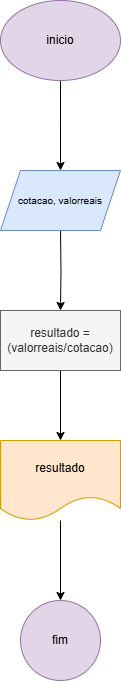

The diagram above was exported from draw.io. Its source (the exported page's mxGraphModel, read from the mxfile embedded in the PNG):
<mxGraphModel dx="1390" dy="799" grid="1" gridSize="10" guides="1" tooltips="1" connect="1" arrows="1" fold="1" page="1" pageScale="1" pageWidth="827" pageHeight="1169" math="0" shadow="0">
  <root>
    <mxCell id="0" />
    <mxCell id="1" parent="0" />
    <mxCell id="x7adVSXIMZicWM8RnAj0-3" value="" style="edgeStyle=orthogonalEdgeStyle;rounded=0;orthogonalLoop=1;jettySize=auto;html=1;" edge="1" parent="1" source="x7adVSXIMZicWM8RnAj0-1">
      <mxGeometry relative="1" as="geometry">
        <mxPoint x="414" y="240" as="targetPoint" />
      </mxGeometry>
    </mxCell>
    <mxCell id="x7adVSXIMZicWM8RnAj0-1" value="inicio" style="ellipse;whiteSpace=wrap;html=1;fillColor=#e1d5e7;strokeColor=#9673a6;" vertex="1" parent="1">
      <mxGeometry x="354" y="70" width="120" height="80" as="geometry" />
    </mxCell>
    <mxCell id="x7adVSXIMZicWM8RnAj0-5" value="" style="edgeStyle=orthogonalEdgeStyle;rounded=0;orthogonalLoop=1;jettySize=auto;html=1;" edge="1" parent="1" target="x7adVSXIMZicWM8RnAj0-4">
      <mxGeometry relative="1" as="geometry">
        <mxPoint x="414" y="300" as="sourcePoint" />
      </mxGeometry>
    </mxCell>
    <mxCell id="x7adVSXIMZicWM8RnAj0-11" value="" style="edgeStyle=orthogonalEdgeStyle;rounded=0;orthogonalLoop=1;jettySize=auto;html=1;" edge="1" parent="1" source="x7adVSXIMZicWM8RnAj0-4" target="x7adVSXIMZicWM8RnAj0-10">
      <mxGeometry relative="1" as="geometry" />
    </mxCell>
    <mxCell id="x7adVSXIMZicWM8RnAj0-4" value="resultado = (valorreais/cotacao)" style="whiteSpace=wrap;html=1;fillColor=#f5f5f5;fontColor=#333333;strokeColor=#666666;" vertex="1" parent="1">
      <mxGeometry x="354" y="380" width="120" height="60" as="geometry" />
    </mxCell>
    <mxCell id="x7adVSXIMZicWM8RnAj0-9" value="&lt;font size=&quot;1&quot;&gt;cotacao, valorreais&lt;/font&gt;" style="shape=parallelogram;perimeter=parallelogramPerimeter;whiteSpace=wrap;html=1;fixedSize=1;fillColor=#dae8fc;strokeColor=#6c8ebf;" vertex="1" parent="1">
      <mxGeometry x="354" y="240" width="120" height="60" as="geometry" />
    </mxCell>
    <mxCell id="x7adVSXIMZicWM8RnAj0-13" value="" style="edgeStyle=orthogonalEdgeStyle;rounded=0;orthogonalLoop=1;jettySize=auto;html=1;" edge="1" parent="1" source="x7adVSXIMZicWM8RnAj0-10" target="x7adVSXIMZicWM8RnAj0-12">
      <mxGeometry relative="1" as="geometry" />
    </mxCell>
    <mxCell id="x7adVSXIMZicWM8RnAj0-10" value="resultado" style="shape=document;whiteSpace=wrap;html=1;boundedLbl=1;fillColor=#ffe6cc;strokeColor=#d79b00;" vertex="1" parent="1">
      <mxGeometry x="354" y="510" width="120" height="80" as="geometry" />
    </mxCell>
    <mxCell id="x7adVSXIMZicWM8RnAj0-12" value="fim" style="ellipse;whiteSpace=wrap;html=1;fillColor=#e1d5e7;strokeColor=#9673a6;" vertex="1" parent="1">
      <mxGeometry x="374" y="670" width="80" height="80" as="geometry" />
    </mxCell>
  </root>
</mxGraphModel>